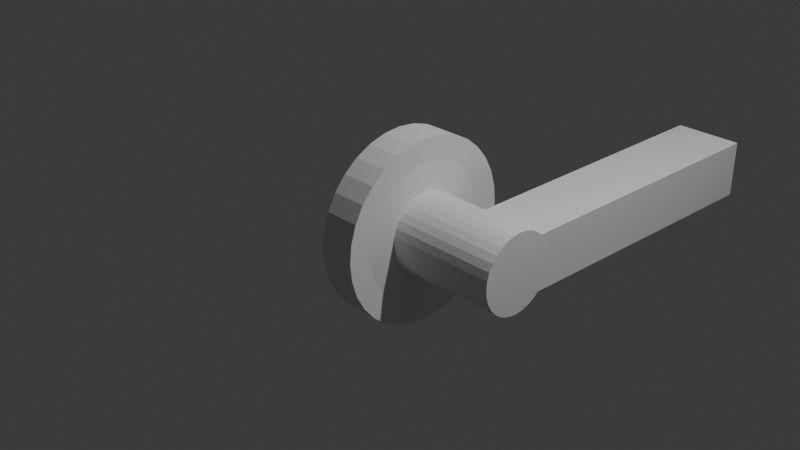 # Source: door_handle.blend  (saved by Blender 4.4.32; exported with 4.5.12 LTS)
import bpy
from mathutils import Matrix  # noqa: F401  (used for matrix-valued properties, if any)

bpy.ops.wm.read_factory_settings(use_empty=True)
scene = bpy.context.scene
scene.name = 'Scene'

# ---- collections
col_collection = bpy.data.collections.new('Collection'); scene.collection.children.link(col_collection)

# ---- world
world_world = bpy.data.worlds.new('World'); scene.world = world_world
world_world.use_nodes = True; world_world.node_tree.nodes.clear()
_N = world_world.node_tree.nodes; _L = world_world.node_tree.links
n0 = _N.new('ShaderNodeOutputWorld'); n0.name = 'World Output'; n0.location = (300, 300)
n1 = _N.new('ShaderNodeBackground'); n1.name = 'Background'; n1.location = (10, 300)
n1.inputs[0].default_value = (0.05088, 0.05088, 0.05088, 1.0)
_L.new(n1.outputs[0], n0.inputs[0])
n0.is_active_output = True
world_world.color = (0.05088, 0.05088, 0.05088)
world_world.sun_shadow_jitter_overblur = 0.0

# ---- cameras
cam_camera = bpy.data.cameras.new('Camera')
cam_camera.clip_end = 100.0
cam_camera.ortho_scale = 7.314

# ---- lights
light_light = bpy.data.lights.new('Light', 'POINT')
light_light.energy = 1000.0
light_light.shadow_soft_size = 0.1

# ---- meshes
me_x = bpy.data.meshes.new('원형')
me_x.from_pydata([(0.0, 1.0, 0.0), (-0.1951, 0.9808, 0.0), (-0.3827, 0.9239, 0.0), (-0.5556, 0.8315, 0.0), (-0.7071, 0.7071, 0.0), (-0.8315, 0.5556, 0.0), (-0.9239, 0.3827, 0.0), (-0.9808, 0.1951, 0.0), (-1.0, 0.0, 0.0), (-0.9808, -0.1951, 0.0), (-0.9239, -0.3827, 0.0), (-0.8315, -0.5556, 0.0), (-0.7071, -0.7071, 0.0), (-0.5556, -0.8315, 0.0), (-0.3827, -0.9239, 0.0), (-0.1951, -0.9808, 0.0), (0.0, -1.0, 0.0), (0.1951, -0.9808, 0.0), (0.3827, -0.9239, 0.0), (0.5556, -0.8315, 0.0), (0.7071, -0.7071, 0.0), (0.8315, -0.5556, 0.0), (0.9239, -0.3827, 0.0), (0.9808, -0.1951, 0.0), (1.0, 0.0, 0.0), (0.9808, 0.1951, 0.0), (0.9239, 0.3827, 0.0), (0.8315, 0.5556, 0.0), (0.7071, 0.7071, 0.0), (0.5556, 0.8315, 0.0), (0.3827, 0.9239, 0.0), (0.1951, 0.9808, 0.0), (-1.721e-08, 1.0, 0.3938), (-0.1951, 0.9808, 0.3938), (-0.3827, 0.9239, 0.3938), (-0.5556, 0.8315, 0.3938), (-0.7071, 0.7071, 0.3938), (-0.8315, 0.5556, 0.3938), (-0.9239, 0.3827, 0.3938), (-0.9808, 0.1951, 0.3938), (-1.0, 0.0, 0.3938), (-0.9808, -0.1951, 0.3938), (-0.9239, -0.3827, 0.3938), (-0.8315, -0.5556, 0.3938), (-0.7071, -0.7071, 0.3938), (-0.5556, -0.8315, 0.3938), (-0.3827, -0.9239, 0.3938), (-0.1951, -0.9808, 0.3938), (-1.721e-08, -1.0, 0.3938), (0.1951, -0.9808, 0.3938), (0.3827, -0.9239, 0.3938), (0.5556, -0.8315, 0.3938), (0.7071, -0.7071, 0.3938), (0.8315, -0.5556, 0.3938), (0.9239, -0.3827, 0.3938), (0.9808, -0.1951, 0.3938), (1.0, 0.0, 0.3938), (0.9808, 0.1951, 0.3938), (0.9239, 0.3827, 0.3938), (0.8315, 0.5556, 0.3938), (0.7071, 0.7071, 0.3938), (0.5556, 0.8315, 0.3938), (0.3827, 0.9239, 0.3938), (0.1951, 0.9808, 0.3938), (-1.721e-08, 1.0, 0.3938), (-0.1951, 0.9808, 0.3938), (-0.3827, 0.9239, 0.3938), (-0.5556, 0.8315, 0.3938), (-0.7071, 0.7071, 0.3938), (-0.8315, 0.5556, 0.3938), (-0.9239, 0.3827, 0.3938), (-0.9808, 0.1951, 0.3938), (-1.0, 0.0, 0.3938), (-0.9808, -0.1951, 0.3938), (-0.9239, -0.3827, 0.3938), (-0.8315, -0.5556, 0.3938), (-0.7071, -0.7071, 0.3938), (-0.5556, -0.8315, 0.3938), (-0.3827, -0.9239, 0.3938), (-0.1951, -0.9808, 0.3938), (-1.721e-08, -1.0, 0.3938), (0.1951, -0.9808, 0.3938), (0.3827, -0.9239, 0.3938), (0.5556, -0.8315, 0.3938), (0.7071, -0.7071, 0.3938), (0.8315, -0.5556, 0.3938), (0.9239, -0.3827, 0.3938), (0.9808, -0.1951, 0.3938), (1.0, 0.0, 0.3938), (0.9808, 0.1951, 0.3938), (0.9239, 0.3827, 0.3938), (0.8315, 0.5556, 0.3938), (0.7071, 0.7071, 0.3938), (0.5556, 0.8315, 0.3938), (0.3827, 0.9239, 0.3938), (0.1951, 0.9808, 0.3938), (-1.721e-08, 1.0, 0.3938), (-0.1951, 0.9808, 0.3938), (-0.3827, 0.9239, 0.3938), (-0.5556, 0.8315, 0.3938), (-0.7071, 0.7071, 0.3938), (-0.8315, 0.5556, 0.3938), (-0.9239, 0.3827, 0.3938), (-0.9808, 0.1951, 0.3938), (-1.0, 0.0, 0.3938), (-0.9808, -0.1951, 0.3938), (-0.9239, -0.3827, 0.3938), (-0.8315, -0.5556, 0.3938), (-0.7071, -0.7071, 0.3938), (-0.5556, -0.8315, 0.3938), (-0.3827, -0.9239, 0.3938), (-0.1951, -0.9808, 0.3938), (-1.721e-08, -1.0, 0.3938), (0.1951, -0.9808, 0.3938), (0.3827, -0.9239, 0.3938), (0.5556, -0.8315, 0.3938), (0.7071, -0.7071, 0.3938), (0.8315, -0.5556, 0.3938), (0.9239, -0.3827, 0.3938), (0.9808, -0.1951, 0.3938), (1.0, 0.0, 0.3938), (0.9808, 0.1951, 0.3938), (0.9239, 0.3827, 0.3938), (0.8315, 0.5556, 0.3938), (0.7071, 0.7071, 0.3938), (0.5556, 0.8315, 0.3938), (0.3827, 0.9239, 0.3938), (0.1951, 0.9808, 0.3938), (-1.61e-08, 0.739, 0.3683), (-0.1442, 0.7248, 0.3683), (-0.2828, 0.6828, 0.3683), (-0.4106, 0.6145, 0.3683), (-0.5226, 0.5226, 0.3683), (-0.6145, 0.4106, 0.3683), (-0.6828, 0.2828, 0.3683), (-0.7248, 0.1442, 0.3683), (-0.739, 0.0, 0.3683), (-0.7248, -0.1442, 0.3683), (-0.6828, -0.2828, 0.3683), (-0.6145, -0.4106, 0.3683), (-0.5226, -0.5226, 0.3683), (-0.4106, -0.6145, 0.3683), (-0.2828, -0.6828, 0.3683), (-0.1442, -0.7248, 0.3683), (-1.61e-08, -0.739, 0.3683), (0.1442, -0.7248, 0.3683), (0.2828, -0.6828, 0.3683), (0.4106, -0.6145, 0.3683), (0.5226, -0.5226, 0.3683), (0.6145, -0.4106, 0.3683), (0.6828, -0.2828, 0.3683), (0.7248, -0.1442, 0.3683), (0.739, 0.0, 0.3683), (0.7248, 0.1442, 0.3683), (0.6828, 0.2828, 0.3683), (0.6145, 0.4106, 0.3683), (0.5226, 0.5226, 0.3683), (0.4106, 0.6145, 0.3683), (0.2828, 0.6828, 0.3683), (0.1442, 0.7248, 0.3683), (-2.598e-08, 0.4292, 0.3805), (-0.08373, 0.421, 0.3805), (-0.1643, 0.3965, 0.3805), (-0.2385, 0.3569, 0.3805), (-0.3035, 0.3035, 0.3805), (-0.3569, 0.2385, 0.3805), (-0.3965, 0.1643, 0.3805), (-0.421, 0.08373, 0.3805), (-0.4292, 1.024e-08, 0.3805), (-0.421, -0.08373, 0.3805), (-0.3965, -0.1643, 0.3805), (-0.3569, -0.2385, 0.3805), (-0.3035, -0.3035, 0.3805), (-0.2385, -0.3569, 0.3805), (-0.1643, -0.3965, 0.3805), (-0.08373, -0.421, 0.3805), (-2.598e-08, -0.4292, 0.3805), (0.08373, -0.421, 0.3805), (0.1643, -0.3965, 0.3805), (0.2385, -0.3569, 0.3805), (0.3035, -0.3035, 0.3805), (0.3569, -0.2385, 0.3805), (0.3965, -0.1643, 0.3805), (0.421, -0.08373, 0.3805), (0.4292, 1.024e-08, 0.3805), (0.421, 0.08373, 0.3805), (0.3965, 0.1643, 0.3805), (0.3569, 0.2385, 0.3805), (0.3035, 0.3035, 0.3805), (0.2385, 0.3569, 0.3805), (0.1643, 0.3965, 0.3805), (0.08373, 0.421, 0.3805), (-7.902e-08, 0.4292, 1.594), (-0.08374, 0.421, 1.594), (-0.1643, 0.3965, 1.594), (-0.2385, 0.3569, 1.594), (-0.3035, 0.3035, 1.594), (-0.3569, 0.2385, 1.594), (-0.3965, 0.1643, 1.594), (-0.421, 0.08373, 1.594), (-0.4292, 1.024e-08, 1.594), (-0.421, -0.08373, 1.594), (-0.3965, -0.1643, 1.594), (-0.3569, -0.2385, 1.594), (-0.3035, -0.3035, 1.594), (-0.2385, -0.3569, 1.594), (-0.1643, -0.3965, 1.594), (-0.08374, -0.421, 1.594), (-7.902e-08, -0.4292, 1.594), (0.08373, -0.421, 1.594), (0.1643, -0.3965, 1.594), (0.2385, -0.3569, 1.594), (0.3035, -0.3035, 1.594), (0.3569, -0.2385, 1.594), (0.3965, -0.1643, 1.594), (0.421, -0.08373, 1.594), (0.4292, 1.024e-08, 1.594), (0.421, 0.08373, 1.594), (0.3965, 0.1643, 1.594), (0.3569, 0.2385, 1.594), (0.3035, 0.3035, 1.594), (0.2385, 0.3569, 1.594), (0.1643, 0.3965, 1.594), (0.08373, 0.421, 1.594), (0.08373, -0.421, 0.8755), (0.1643, -0.3965, 0.8755), (-0.3035, 0.3035, 0.8755), (-0.3569, 0.2385, 0.8755), (0.08373, 0.421, 0.8755), (-4.762e-08, 0.4292, 0.8755), (0.2385, -0.3569, 0.8755), (-0.3965, 0.1643, 0.8755), (0.3035, -0.3035, 0.8755), (-0.421, 0.08373, 0.8755), (0.3569, -0.2385, 0.8755), (-0.4292, 1.024e-08, 0.8755), (0.3965, -0.1643, 0.8755), (-0.421, -0.08373, 0.8755), (0.421, -0.08373, 0.8755), (-0.3965, -0.1643, 0.8755), (0.4292, 1.024e-08, 0.8755), (-0.3569, -0.2385, 0.8755), (0.421, 0.08373, 0.8755), (-0.3035, -0.3035, 0.8755), (0.3965, 0.1643, 0.8755), (-0.2385, -0.3569, 0.8755), (0.3569, 0.2385, 0.8755), (-0.1643, -0.3965, 0.8755), (-0.08374, 0.421, 0.8755), (0.3035, 0.3035, 0.8755), (-0.08374, -0.421, 0.8755), (-0.1643, 0.3965, 0.8755), (0.2385, 0.3569, 0.8755), (-4.762e-08, -0.4292, 0.8755), (-0.2385, 0.3569, 0.8755), (0.1643, 0.3965, 0.8755), (-0.0862, 3.573, 1.641), (-8.135e-08, 3.573, 1.641), (-0.1691, 3.573, 1.641), (-0.2455, 3.573, 1.641), (-0.3124, 3.573, 1.641), (0.2455, 3.573, 1.641), (0.3124, 3.573, 1.641), (0.1691, 3.573, 1.641), (0.0862, 3.573, 1.641), (-0.3124, 3.573, 0.9013), (0.0862, 3.573, 0.9013), (-4.902e-08, 3.573, 0.9013), (-0.0862, 3.573, 0.9013), (0.3124, 3.573, 0.9013), (-0.1691, 3.573, 0.9013), (0.2455, 3.573, 0.9013), (-0.2455, 3.573, 0.9013), (0.1691, 3.573, 0.9013)], [], [(16, 15, 47, 48), (3, 2, 34, 35), (30, 29, 61, 62), (17, 16, 48, 49), (4, 3, 35, 36), (31, 30, 62, 63), (18, 17, 49, 50), (5, 4, 36, 37), (0, 31, 63, 32), (19, 18, 50, 51), (6, 5, 37, 38), (20, 19, 51, 52), (7, 6, 38, 39), (21, 20, 52, 53), (8, 7, 39, 40), (22, 21, 53, 54), (9, 8, 40, 41), (23, 22, 54, 55), (10, 9, 41, 42), (24, 23, 55, 56), (11, 10, 42, 43), (25, 24, 56, 57), (12, 11, 43, 44), (26, 25, 57, 58), (13, 12, 44, 45), (27, 26, 58, 59), (14, 13, 45, 46), (1, 0, 32, 33), (28, 27, 59, 60), (15, 14, 46, 47), (2, 1, 33, 34), (29, 28, 60, 61), (72, 71, 103, 104), (86, 85, 117, 118), (73, 72, 104, 105), (87, 86, 118, 119), (74, 73, 105, 106), (88, 87, 119, 120), (75, 74, 106, 107), (89, 88, 120, 121), (76, 75, 107, 108), (90, 89, 121, 122), (77, 76, 108, 109), (91, 90, 122, 123), (78, 77, 109, 110), (65, 64, 96, 97), (92, 91, 123, 124), (79, 78, 110, 111), (66, 65, 97, 98), (93, 92, 124, 125), (80, 79, 111, 112), (67, 66, 98, 99), (94, 93, 125, 126), (81, 80, 112, 113), (68, 67, 99, 100), (95, 94, 126, 127), (82, 81, 113, 114), (69, 68, 100, 101), (64, 95, 127, 96), (83, 82, 114, 115), (70, 69, 101, 102), (84, 83, 115, 116), (71, 70, 102, 103), (85, 84, 116, 117), (99, 98, 130, 131), (126, 125, 157, 158), (113, 112, 144, 145), (100, 99, 131, 132), (127, 126, 158, 159), (114, 113, 145, 146), (101, 100, 132, 133), (96, 127, 159, 128), (115, 114, 146, 147), (102, 101, 133, 134), (116, 115, 147, 148), (103, 102, 134, 135), (117, 116, 148, 149), (104, 103, 135, 136), (118, 117, 149, 150), (105, 104, 136, 137), (119, 118, 150, 151), (106, 105, 137, 138), (120, 119, 151, 152), (107, 106, 138, 139), (121, 120, 152, 153), (108, 107, 139, 140), (122, 121, 153, 154), (109, 108, 140, 141), (123, 122, 154, 155), (110, 109, 141, 142), (97, 96, 128, 129), (124, 123, 155, 156), (111, 110, 142, 143), (98, 97, 129, 130), (125, 124, 156, 157), (112, 111, 143, 144), (140, 139, 171, 172), (154, 153, 185, 186), (141, 140, 172, 173), (155, 154, 186, 187), (142, 141, 173, 174), (129, 128, 160, 161), (156, 155, 187, 188), (143, 142, 174, 175), (130, 129, 161, 162), (157, 156, 188, 189), (144, 143, 175, 176), (131, 130, 162, 163), (158, 157, 189, 190), (145, 144, 176, 177), (132, 131, 163, 164), (159, 158, 190, 191), (146, 145, 177, 178), (133, 132, 164, 165), (128, 159, 191, 160), (147, 146, 178, 179), (134, 133, 165, 166), (148, 147, 179, 180), (135, 134, 166, 167), (149, 148, 180, 181), (136, 135, 167, 168), (150, 149, 181, 182), (137, 136, 168, 169), (151, 150, 182, 183), (138, 137, 169, 170), (152, 151, 183, 184), (139, 138, 170, 171), (153, 152, 184, 185), (225, 224, 209, 210), (227, 226, 196, 197), (220, 221, 261, 262), (230, 225, 210, 211), (231, 227, 197, 198), (232, 230, 211, 212), (233, 231, 198, 199), (234, 232, 212, 213), (235, 233, 199, 200), (236, 234, 213, 214), (237, 235, 200, 201), (238, 236, 214, 215), (239, 237, 201, 202), (240, 238, 215, 216), (241, 239, 202, 203), (242, 240, 216, 217), (243, 241, 203, 204), (244, 242, 217, 218), (245, 243, 204, 205), (246, 244, 218, 219), (247, 245, 205, 206), (252, 249, 269, 271), (249, 246, 219, 220), (250, 247, 206, 207), (196, 226, 265, 260), (254, 251, 270, 272), (253, 250, 207, 208), (195, 196, 260, 259), (255, 252, 271, 273), (224, 253, 208, 209), (248, 229, 267, 268), (194, 195, 259, 258), (191, 190, 255, 228), (164, 163, 254, 226), (177, 176, 253, 224), (190, 189, 252, 255), (163, 162, 251, 254), (176, 175, 250, 253), (189, 188, 249, 252), (162, 161, 248, 251), (175, 174, 247, 250), (188, 187, 246, 249), (161, 160, 229, 248), (174, 173, 245, 247), (187, 186, 244, 246), (173, 172, 243, 245), (186, 185, 242, 244), (172, 171, 241, 243), (185, 184, 240, 242), (171, 170, 239, 241), (184, 183, 238, 240), (170, 169, 237, 239), (183, 182, 236, 238), (169, 168, 235, 237), (182, 181, 234, 236), (168, 167, 233, 235), (181, 180, 232, 234), (167, 166, 231, 233), (180, 179, 230, 232), (166, 165, 227, 231), (179, 178, 225, 230), (160, 191, 228, 229), (165, 164, 226, 227), (178, 177, 224, 225), (267, 266, 264, 257), (268, 267, 257, 256), (270, 268, 256, 258), (271, 269, 262, 261), (272, 270, 258, 259), (273, 271, 261, 263), (265, 272, 259, 260), (266, 273, 263, 264), (229, 228, 266, 267), (251, 248, 268, 270), (221, 222, 263, 261), (228, 255, 273, 266), (192, 193, 256, 257), (249, 220, 262, 269), (222, 223, 264, 263), (226, 254, 272, 265), (193, 194, 258, 256), (223, 192, 257, 264), (193, 192, 223, 222, 221, 220, 219, 218, 217, 216, 215, 214, 213, 212, 211, 210, 209, 208, 207, 206, 205, 204, 203, 202, 201, 200, 199, 198, 197, 196, 195, 194), (1, 2, 3, 4, 5, 6, 7, 8, 9, 10, 11, 12, 13, 14, 15, 16, 17, 18, 19, 20, 21, 22, 23, 24, 25, 26, 27, 28, 29, 30, 31, 0)])
_uv = me_x.uv_layers.new(name='UV 맵')
_uv.uv.foreach_set('vector', [0.0, 0.0, 0.0, 0.0, 0.0, 0.0, 0.0, 0.0, 0.0, 0.0, 0.0, 0.0, 0.0, 0.0, 0.0, 0.0, 0.0, 0.0, 0.0, 0.0, 0.0, 0.0, 0.0, 0.0, 0.0, 0.0, 0.0, 0.0, 0.0, 0.0, 0.0, 0.0, 0.0, 0.0, 0.0, 0.0, 0.0, 0.0, 0.0, 0.0, 0.0, 0.0, 0.0, 0.0, 0.0, 0.0, 0.0, 0.0, 0.0, 0.0, 0.0, 0.0, 0.0, 0.0, 0.0, 0.0, 0.0, 0.0, 0.0, 0.0, 0.0, 0.0, 0.0, 0.0, 0.0, 0.0, 0.0, 0.0, 0.0, 0.0, 0.0, 0.0, 0.0, 0.0, 0.0, 0.0, 0.0, 0.0, 0.0, 0.0, 0.0, 0.0, 0.0, 0.0, 0.0, 0.0, 0.0, 0.0, 0.0, 0.0, 0.0, 0.0, 0.0, 0.0, 0.0, 0.0, 0.0, 0.0, 0.0, 0.0, 0.0, 0.0, 0.0, 0.0, 0.0, 0.0, 0.0, 0.0, 0.0, 0.0, 0.0, 0.0, 0.0, 0.0, 0.0, 0.0, 0.0, 0.0, 0.0, 0.0, 0.0, 0.0, 0.0, 0.0, 0.0, 0.0, 0.0, 0.0, 0.0, 0.0, 0.0, 0.0, 0.0, 0.0, 0.0, 0.0, 0.0, 0.0, 0.0, 0.0, 0.0, 0.0, 0.0, 0.0, 0.0, 0.0, 0.0, 0.0, 0.0, 0.0, 0.0, 0.0, 0.0, 0.0, 0.0, 0.0, 0.0, 0.0, 0.0, 0.0, 0.0, 0.0, 0.0, 0.0, 0.0, 0.0, 0.0, 0.0, 0.0, 0.0, 0.0, 0.0, 0.0, 0.0, 0.0, 0.0, 0.0, 0.0, 0.0, 0.0, 0.0, 0.0, 0.0, 0.0, 0.0, 0.0, 0.0, 0.0, 0.0, 0.0, 0.0, 0.0, 0.0, 0.0, 0.0, 0.0, 0.0, 0.0, 0.0, 0.0, 0.0, 0.0, 0.0, 0.0, 0.0, 0.0, 0.0, 0.0, 0.0, 0.0, 0.0, 0.0, 0.0, 0.0, 0.0, 0.0, 0.0, 0.0, 0.0, 0.0, 0.0, 0.0, 0.0, 0.0, 0.0, 0.0, 0.0, 0.0, 0.0, 0.0, 0.0, 0.0, 0.0, 0.0, 0.0, 0.0, 0.0, 0.0, 0.0, 0.0, 0.0, 0.0, 0.0, 0.0, 0.0, 0.0, 0.0, 0.0, 0.0, 0.0, 0.0, 0.0, 0.0, 0.0, 0.0, 0.0, 0.0, 0.0, 0.0, 0.0, 0.0, 0.0, 0.0, 0.0, 0.0, 0.0, 0.0, 0.0, 0.0, 0.0, 0.0, 0.0, 0.0, 0.0, 0.0, 0.0, 0.0, 0.0, 0.0, 0.0, 0.0, 0.0, 0.0, 0.0, 0.0, 0.0, 0.0, 0.0, 0.0, 0.0, 0.0, 0.0, 0.0, 0.0, 0.0, 0.0, 0.0, 0.0, 0.0, 0.0, 0.0, 0.0, 0.0, 0.0, 0.0, 0.0, 0.0, 0.0, 0.0, 0.0, 0.0, 0.0, 0.0, 0.0, 0.0, 0.0, 0.0, 0.0, 0.0, 0.0, 0.0, 0.0, 0.0, 0.0, 0.0, 0.0, 0.0, 0.0, 0.0, 0.0, 0.0, 0.0, 0.0, 0.0, 0.0, 0.0, 0.0, 0.0, 0.0, 0.0, 0.0, 0.0, 0.0, 0.0, 0.0, 0.0, 0.0, 0.0, 0.0, 0.0, 0.0, 0.0, 0.0, 0.0, 0.0, 0.0, 0.0, 0.0, 0.0, 0.0, 0.0, 0.0, 0.0, 0.0, 0.0, 0.0, 0.0, 0.0, 0.0, 0.0, 0.0, 0.0, 0.0, 0.0, 0.0, 0.0, 0.0, 0.0, 0.0, 0.0, 0.0, 0.0, 0.0, 0.0, 0.0, 0.0, 0.0, 0.0, 0.0, 0.0, 0.0, 0.0, 0.0, 0.0, 0.0, 0.0, 0.0, 0.0, 0.0, 0.0, 0.0, 0.0, 0.0, 0.0, 0.0, 0.0, 0.0, 0.0, 0.0, 0.0, 0.0, 0.0, 0.0, 0.0, 0.0, 0.0, 0.0, 0.0, 0.0, 0.0, 0.0, 0.0, 0.0, 0.0, 0.0, 0.0, 0.0, 0.0, 0.0, 0.0, 0.0, 0.0, 0.0, 0.0, 0.0, 0.0, 0.0, 0.0, 0.0, 0.0, 0.0, 0.0, 0.0, 0.0, 0.0, 0.0, 0.0, 0.0, 0.0, 0.0, 0.0, 0.0, 0.0, 0.0, 0.0, 0.0, 0.0, 0.0, 0.0, 0.0, 0.0, 0.0, 0.0, 0.0, 0.0, 0.0, 0.0, 0.0, 0.0, 0.0, 0.0, 0.0, 0.0, 0.0, 0.0, 0.0, 0.0, 0.0, 0.0, 0.0, 0.0, 0.0, 0.0, 0.0, 0.0, 0.0, 0.0, 0.0, 0.0, 0.0, 0.0, 0.0, 0.0, 0.0, 0.0, 0.0, 0.0, 0.0, 0.0, 0.0, 0.0, 0.0, 0.0, 0.0, 0.0, 0.0, 0.0, 0.0, 0.0, 0.0, 0.0, 0.0, 0.0, 0.0, 0.0, 0.0, 0.0, 0.0, 0.0, 0.0, 0.0, 0.0, 0.0, 0.0, 0.0, 0.0, 0.0, 0.0, 0.0, 0.0, 0.0, 0.0, 0.0, 0.0, 0.0, 0.0, 0.0, 0.0, 0.0, 0.0, 0.0, 0.0, 0.0, 0.0, 0.0, 0.0, 0.0, 0.0, 0.0, 0.0, 0.0, 0.0, 0.0, 0.0, 0.0, 0.0, 0.0, 0.0, 0.0, 0.0, 0.0, 0.0, 0.0, 0.0, 0.0, 0.0, 0.0, 0.0, 0.0, 0.0, 0.0, 0.0, 0.0, 0.0, 0.0, 0.0, 0.0, 0.0, 0.0, 0.0, 0.0, 0.0, 0.0, 0.0, 0.0, 0.0, 0.0, 0.0, 0.0, 0.0, 0.0, 0.0, 0.0, 0.0, 0.0, 0.0, 0.0, 0.0, 0.0, 0.0, 0.0, 0.0, 0.0, 0.0, 0.0, 0.0, 0.0, 0.0, 0.0, 0.0, 0.0, 0.0, 0.0, 0.0, 0.0, 0.0, 0.0, 0.0, 0.0, 0.0, 0.0, 0.0, 0.0, 0.0, 0.0, 0.0, 0.0, 0.0, 0.0, 0.0, 0.0, 0.0, 0.0, 0.0, 0.0, 0.0, 0.0, 0.0, 0.0, 0.0, 0.0, 0.0, 0.0, 0.0, 0.0, 0.0, 0.0, 0.0, 0.0, 0.0, 0.0, 0.0, 0.0, 0.0, 0.0, 0.0, 0.0, 0.0, 0.0, 0.0, 0.0, 0.0, 0.0, 0.0, 0.0, 0.0, 0.0, 0.0, 0.0, 0.0, 0.0, 0.0, 0.0, 0.0, 0.0, 0.0, 0.0, 0.0, 0.0, 0.0, 0.0, 0.0, 0.0, 0.0, 0.0, 0.0, 0.0, 0.0, 0.0, 0.0, 0.0, 0.0, 0.0, 0.0, 0.0, 0.0, 0.0, 0.0, 0.0, 0.0, 0.0, 0.0, 0.0, 0.0, 0.0, 0.0, 0.0, 0.0, 0.0, 0.0, 0.0, 0.0, 0.0, 0.0, 0.0, 0.0, 0.0, 0.0, 0.0, 0.0, 0.0, 0.0, 0.0, 0.0, 0.0, 0.0, 0.0, 0.0, 0.0, 0.0, 0.0, 0.0, 0.0, 0.0, 0.0, 0.0, 0.0, 0.0, 0.0, 0.0, 0.0, 0.0, 0.0, 0.0, 0.0, 0.0, 0.0, 0.0, 0.0, 0.0, 0.0, 0.0, 0.0, 0.0, 0.0, 0.0, 0.0, 0.0, 0.0, 0.0, 0.0, 0.0, 0.0, 0.0, 0.0, 0.0, 0.0, 0.0, 0.0, 0.0, 0.0, 0.0, 0.0, 0.0, 0.0, 0.0, 0.0, 0.0, 0.0, 0.0, 0.0, 0.0, 0.0, 0.0, 0.0, 0.0, 0.0, 0.0, 0.0, 0.0, 0.0, 0.0, 0.0, 0.0, 0.0, 0.0, 0.0, 0.0, 0.0, 0.0, 0.0, 0.0, 0.0, 0.0, 0.0, 0.0, 0.0, 0.0, 0.0, 0.0, 0.0, 0.0, 0.0, 0.0, 0.0, 0.0, 0.0, 0.0, 0.0, 0.0, 0.0, 0.0, 0.0, 0.0, 0.0, 0.0, 0.0, 0.0, 0.0, 0.0, 0.0, 0.0, 0.0, 0.0, 0.0, 0.0, 0.0, 0.0, 0.0, 0.0, 0.0, 0.0, 0.0, 0.0, 0.0, 0.0, 0.0, 0.0, 0.0, 0.0, 0.0, 0.0, 0.0, 0.0, 0.0, 0.0, 0.0, 0.0, 0.0, 0.0, 0.0, 0.0, 0.0, 0.0, 0.0, 0.0, 0.0, 0.0, 0.0, 0.0, 0.0, 0.0, 0.0, 0.0, 0.0, 0.0, 0.0, 0.0, 0.0, 0.0, 0.0, 0.0, 0.0, 0.0, 0.0, 0.0, 0.0, 0.0, 0.0, 0.0, 0.0, 0.0, 0.0, 0.0, 0.0, 0.0, 0.0, 0.0, 0.0, 0.0, 0.0, 0.0, 0.0, 0.0, 0.0, 0.0, 0.0, 0.0, 0.0, 0.0, 0.0, 0.0, 0.0, 0.0, 0.0, 0.0, 0.0, 0.0, 0.0, 0.0, 0.0, 0.0, 0.0, 0.0, 0.0, 0.0, 0.0, 0.0, 0.0, 0.0, 0.0, 0.0, 0.0, 0.0, 0.0, 0.0, 0.0, 0.0, 0.0, 0.0, 0.0, 0.0, 0.0, 0.0, 0.0, 0.0, 0.0, 0.0, 0.0, 0.0, 0.0, 0.0, 0.0, 0.0, 0.0, 0.0, 0.0, 0.0, 0.0, 0.0, 0.0, 0.0, 0.0, 0.0, 0.0, 0.0, 0.0, 0.0, 0.0, 0.0, 0.0, 0.0, 0.0, 0.0, 0.0, 0.0, 0.0, 0.0, 0.0, 0.0, 0.0, 0.0, 0.0, 0.0, 0.0, 0.0, 0.0, 0.0, 0.0, 0.0, 0.0, 0.0, 0.0, 0.0, 0.0, 0.0, 0.0, 0.0, 0.0, 0.0, 0.0, 0.0, 0.0, 0.0, 0.0, 0.0, 0.0, 0.0, 0.0, 0.0, 0.0, 0.0, 0.0, 0.0, 0.0, 0.0, 0.0, 0.0, 0.0, 0.0, 0.0, 0.0, 0.0, 0.0, 0.0, 0.0, 0.0, 0.0, 0.0, 0.0, 0.0, 0.0, 0.0, 0.0, 0.0, 0.0, 0.0, 0.0, 0.0, 0.0, 0.0, 0.0, 0.0, 0.0, 0.0, 0.0, 0.0, 0.0, 0.0, 0.0, 0.0, 0.0, 0.0, 0.0, 0.0, 0.0, 0.0, 0.0, 0.0, 0.0, 0.0, 0.0, 0.0, 0.0, 0.0, 0.0, 0.0, 0.0, 0.0, 0.0, 0.0, 0.0, 0.0, 0.0, 0.0, 0.0, 0.0, 0.0, 0.0, 0.0, 0.0, 0.0, 0.0, 0.0, 0.0, 0.0, 0.0, 0.0, 0.0, 0.0, 0.0, 0.0, 0.0, 0.0, 0.0, 0.0, 0.0, 0.0, 0.0, 0.0, 0.0, 0.0, 0.0, 0.0, 0.0, 0.0, 0.0, 0.0, 0.0, 0.0, 0.0, 0.0, 0.0, 0.0, 0.0, 0.0, 0.0, 0.0, 0.0, 0.0, 0.0, 0.0, 0.0, 0.0, 0.0, 0.0, 0.0, 0.0, 0.0, 0.0, 0.0, 0.0, 0.0, 0.0, 0.0, 0.0, 0.0, 0.0, 0.0, 0.0, 0.0, 0.0, 0.0, 0.0, 0.0, 0.0, 0.0, 0.0, 0.0, 0.0, 0.0, 0.0, 0.0, 0.0, 0.0, 0.0, 0.0, 0.0, 0.0, 0.0, 0.0, 0.0, 0.0, 0.0, 0.0, 0.0, 0.0, 0.0, 0.0, 0.0, 0.0, 0.0, 0.0, 0.0, 0.0, 0.0, 0.0, 0.0, 0.0, 0.0, 0.0, 0.0, 0.0, 0.0, 0.0, 0.0, 0.0, 0.0, 0.0, 0.0, 0.0, 0.0, 0.0, 0.0, 0.0, 0.0, 0.0, 0.0, 0.0, 0.0, 0.0, 0.0, 0.0, 0.0, 0.0, 0.0, 0.0, 0.0, 0.0, 0.0, 0.0, 0.0, 0.0, 0.0, 0.0, 0.0, 0.0, 0.0, 0.0, 0.0, 0.0, 0.0, 0.0, 0.0, 0.0, 0.0, 0.0, 0.0, 0.0, 0.0, 0.0, 0.0, 0.0, 0.0, 0.0, 0.0, 0.0, 0.0, 0.0, 0.0, 0.0, 0.0, 0.0, 0.0, 0.0, 0.0, 0.0, 0.0, 0.0, 0.0, 0.0, 0.0, 0.0, 0.0, 0.0, 0.0, 0.0, 0.0, 0.0, 0.0, 0.0, 0.0, 0.0, 0.0, 0.0, 0.0, 0.0, 0.0, 0.0, 0.0, 0.0, 0.0, 0.0, 0.0, 0.0, 0.0, 0.0, 0.0, 0.0, 0.0, 0.0, 0.0, 0.0, 0.0, 0.0, 0.0, 0.0, 0.0, 0.0, 0.0, 0.0, 0.0, 0.0, 0.0, 0.0, 0.0, 0.0, 0.0, 0.0, 0.0, 0.0, 0.0, 0.0, 0.0, 0.0, 0.0, 0.0, 0.0, 0.0, 0.0, 0.0, 0.0, 0.0, 0.0, 0.0, 0.0, 0.0, 0.0, 0.0, 0.0, 0.0, 0.0, 0.0, 0.0, 0.0, 0.0, 0.0, 0.0, 0.0, 0.0, 0.0, 0.0, 0.0, 0.0, 0.0, 0.0, 0.0, 0.0, 0.0, 0.0, 0.0, 0.0, 0.0, 0.0, 0.0, 0.0, 0.0, 0.0, 0.0, 0.0, 0.0, 0.0, 0.0, 0.0, 0.0, 0.0, 0.0, 0.0, 0.0, 0.0, 0.0, 0.0, 0.0, 0.0, 0.0, 0.0, 0.0, 0.0, 0.0, 0.0, 0.0, 0.0, 0.0, 0.0, 0.0, 0.0, 0.0, 0.0, 0.0, 0.0, 0.0, 0.0, 0.0, 0.0, 0.0, 0.0, 0.0, 0.0, 0.0, 0.0, 0.0, 0.0, 0.0, 0.0, 0.0, 0.0, 0.0, 0.0, 0.0, 0.0, 0.0, 0.0, 0.0, 0.0, 0.0, 0.0, 0.0, 0.0, 0.0, 0.0, 0.0, 0.0, 0.0, 0.0, 0.0, 0.0, 0.0, 0.0, 0.0, 0.0, 0.0, 0.0, 0.0, 0.0, 0.0, 0.0, 0.0, 0.0, 0.0, 0.0, 0.0, 0.0, 0.0, 0.0, 0.0, 0.0, 0.0, 0.0, 0.0, 0.0, 0.0, 0.0, 0.0, 0.0, 0.0, 0.0, 0.0, 0.0, 0.0, 0.0, 0.0, 0.0, 0.0, 0.0, 0.0, 0.0, 0.0, 0.0, 0.0, 0.0, 0.0, 0.0, 0.0, 0.0, 0.0, 0.0, 0.0, 0.0, 0.0, 0.0, 0.0, 0.0, 0.0, 0.0, 0.0, 0.0, 0.0, 0.0, 0.0, 0.0, 0.0, 0.0, 0.0, 0.0, 0.0, 0.0, 0.0, 0.0, 0.0, 0.0, 0.0, 0.0, 0.0, 0.0, 0.0, 0.0, 0.0, 0.0, 0.0, 0.0, 0.0, 0.0, 0.0, 0.0, 0.0, 0.0, 0.0, 0.0, 0.0, 0.0, 0.0, 0.0, 0.0, 0.0, 0.0, 0.0, 0.0, 0.0, 0.0, 0.0, 0.0, 0.0, 0.0, 0.0, 0.0, 0.0, 0.0, 0.0, 0.0, 0.0, 0.0, 0.0, 0.0, 0.0, 0.0, 0.0, 0.0, 0.0, 0.0, 0.0, 0.0, 0.0, 0.0, 0.0, 0.0, 0.0, 0.0, 0.0, 0.0, 0.0, 0.0, 0.0, 0.0, 0.0, 0.0, 0.0, 0.0, 0.0, 0.0, 0.0, 0.0, 0.0, 0.0, 0.0, 0.0, 0.0, 0.0, 0.0, 0.0, 0.0, 0.0, 0.0, 0.0, 0.0, 0.0, 0.0, 0.0, 0.0, 0.0, 0.0, 0.0, 0.0, 0.0, 0.0, 0.0, 0.0, 0.0, 0.0, 0.0, 0.0, 0.0, 0.0, 0.0, 0.0, 0.0, 0.0, 0.0, 0.0, 0.0, 0.0, 0.0, 0.0, 0.0, 0.0, 0.0, 0.0, 0.0, 0.0, 0.0, 0.0, 0.0, 0.0, 0.0, 0.0, 0.0, 0.0, 0.0, 0.0, 0.0, 0.0, 0.0, 0.0, 0.0, 0.0, 0.0, 0.0, 0.0, 0.0, 0.0, 0.0, 0.0, 0.0, 0.0, 0.0, 0.0, 0.0, 0.0, 0.0, 0.0, 0.0, 0.0, 0.0, 0.0, 0.0, 0.0, 0.0, 0.0, 0.0, 0.0, 0.0, 0.0, 0.0, 0.0, 0.0, 0.0, 0.0, 0.0, 0.0, 0.0, 0.0, 0.0, 0.0, 0.0, 0.0, 0.0, 0.0, 0.0, 0.0, 0.0, 0.0, 0.0, 0.0, 0.0, 0.0, 0.0, 0.0, 0.0, 0.0, 0.0, 0.0, 0.0, 0.0, 0.0, 0.0, 0.0, 0.0, 0.0, 0.0, 0.0, 0.0, 0.0, 0.0, 0.0, 0.0, 0.0, 0.0, 0.0, 0.0, 0.0, 0.0, 0.0, 0.0, 0.0, 0.0, 0.0, 0.0, 0.0, 0.0, 0.0, 0.0, 0.0, 0.0, 0.0, 0.0, 0.0, 0.0, 0.0, 0.0, 0.0, 0.0, 0.0, 0.0, 0.0, 0.0, 0.0, 0.0, 0.0, 0.0, 0.0, 0.0, 0.0, 0.0, 0.0, 0.0, 0.0, 0.0, 0.0, 0.0, 0.0, 0.0, 0.0, 0.0, 0.0, 0.0, 0.0, 0.0, 0.0, 0.0, 0.0, 0.0, 0.0, 0.0, 0.0, 0.0, 0.0, 0.0, 0.0, 0.0, 0.0, 0.0, 0.0, 0.0, 0.0, 0.0, 0.0, 0.0, 0.0, 0.0, 0.0, 0.0, 0.0, 0.0, 0.0, 0.0, 0.0, 0.0, 0.0, 0.0, 0.0, 0.0, 0.0, 0.0, 0.0, 0.0, 0.0, 0.0, 0.0, 0.0, 0.0, 0.0, 0.0, 0.0, 0.0, 0.0, 0.0, 0.0, 0.0, 0.0, 0.0, 0.0, 0.0, 0.0, 0.0, 0.0, 0.0, 0.0, 0.0, 0.0])
me_x.update()

# ---- objects
ob_light = bpy.data.objects.new('Light', light_light)
ob_camera = bpy.data.objects.new('Camera', cam_camera)
ob_x = bpy.data.objects.new('원형', me_x)

# ---- transforms, parenting, visibility, modifiers, constraints
ob_light.location = (4.076, 1.005, 5.904)
ob_light.rotation_euler = (0.6503, 0.05522, 1.866)
ob_light.lock_rotations_4d = False
ob_light.empty_display_type = 'ARROWS'
ob_light.color = (0.0, 0.0, 0.0, 0.0)
ob_light.lineart.crease_threshold = 0.0
ob_camera.location = (7.359, -6.926, 4.958)
ob_camera.rotation_euler = (1.109, 0.0, 0.8149)
ob_camera.lock_rotations_4d = False
ob_camera.empty_display_type = 'ARROWS'
ob_camera.color = (0.0, 0.0, 0.0, 0.0)
ob_camera.display_type = 'WIRE'
ob_camera.lineart.crease_threshold = 0.0
ob_x.location = (0.0, 0.0, 0.0)
ob_x.rotation_euler = (0.0, 1.571, 0.0)

# ---- collection membership
col_collection.objects.link(ob_light)
col_collection.objects.link(ob_camera)
col_collection.objects.link(ob_x)

# ---- scene / render settings (as saved in the file)
scene.camera = ob_camera
scene.frame_start = 1; scene.frame_end = 250; scene.frame_set(1)
scene.render.engine = 'BLENDER_EEVEE_NEXT'
bpy.context.view_layer.update()
